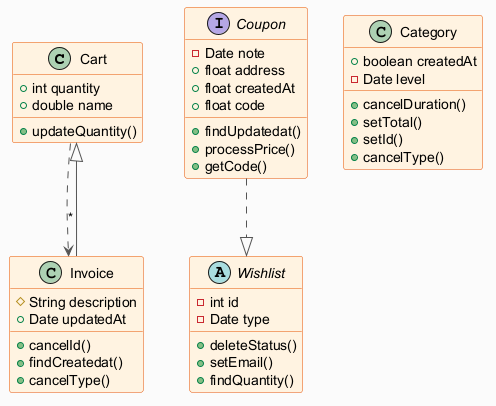

The diagram above was rendered by PlantUML. Its source (embedded in the PNG):
@startuml
skinparam backgroundColor #FAFAFA
skinparam classBackgroundColor #FFF3E0
skinparam classBorderColor #E65100
skinparam ArrowColor #555555
class Cart {
  +int quantity
  +double name
  +updateQuantity()
}
interface Coupon {
  -Date note
  +float address
  +float createdAt
  +float code
  +findUpdatedat()
  +processPrice()
  +getCode()
}
class Invoice {
  #String description
  +Date updatedAt
  +cancelId()
  +findCreatedat()
  +cancelType()
}
abstract class Wishlist {
  -int id
  -Date type
  +deleteStatus()
  +setEmail()
  +findQuantity()
}
class Category {
  +boolean createdAt
  -Date level
  +cancelDuration()
  +setTotal()
  +setId()
  +cancelType()
}
Cart ..> Invoice : "*"
Coupon ..|> Wishlist
Invoice --|> Cart
@enduml